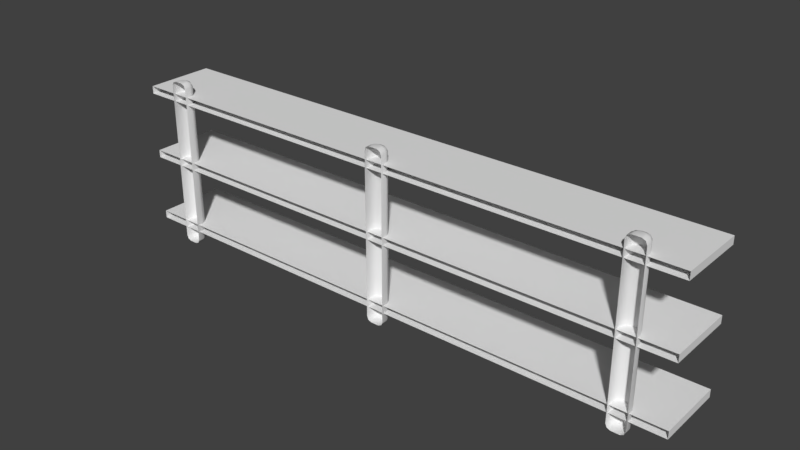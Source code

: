 # Source: Shelf.blend  (saved by Blender 2.79.0; exported with 4.5.12 LTS)
import bpy
from mathutils import Matrix  # noqa: F401  (used for matrix-valued properties, if any)

bpy.ops.wm.read_factory_settings(use_empty=True)
scene = bpy.context.scene
scene.name = 'Scene'

# ---- collections
col_collection_1 = bpy.data.collections.new('Collection 1'); scene.collection.children.link(col_collection_1)

# ---- node groups
ng_auto_smooth = bpy.data.node_groups.new('Auto Smooth', 'GeometryNodeTree')
_s = ng_auto_smooth.interface.new_socket(name='Geometry', in_out='OUTPUT', socket_type='NodeSocketGeometry')
_s = ng_auto_smooth.interface.new_socket(name='Geometry', in_out='INPUT', socket_type='NodeSocketGeometry')
_s = ng_auto_smooth.interface.new_socket(name='Angle', in_out='INPUT', socket_type='NodeSocketFloat')
_s.subtype = 'ANGLE'
_s.min_value = 0.0
_s.max_value = 3.142
ng_auto_smooth.is_modifier = True
_N = ng_auto_smooth.nodes; _L = ng_auto_smooth.links
n0 = _N.new('NodeGroupOutput'); n0.name = 'Group Output'; n0.location = (480, -100)
n1 = _N.new('NodeGroupInput'); n1.name = 'Group Input'; n1.location = (-420, -300)
n2 = _N.new('NodeGroupInput'); n2.name = 'Group Input.001'; n2.location = (-60, -100)
n3 = _N.new('GeometryNodeSetShadeSmooth'); n3.name = 'Set Shade Smooth'; n3.location = (120, -100)
n3.domain = 'EDGE'
n4 = _N.new('GeometryNodeSetShadeSmooth'); n4.name = 'Set Shade Smooth.001'; n4.location = (300, -100)
n5 = _N.new('GeometryNodeInputMeshEdgeAngle'); n5.name = 'Edge Angle'; n5.location = (-420, -220)
n6 = _N.new('GeometryNodeInputEdgeSmooth'); n6.name = 'Is Edge Smooth'; n6.location = (-60, -160)
n7 = _N.new('GeometryNodeInputShadeSmooth'); n7.name = 'Is Face Smooth'; n7.location = (-240, -340)
n8 = _N.new('FunctionNodeBooleanMath'); n8.name = 'Boolean Math'; n8.location = (-60, -220)
n9 = _N.new('FunctionNodeCompare'); n9.name = 'Compare'; n9.location = (-240, -180)
n9.operation = 'LESS_EQUAL'
_L.new(n5.outputs[0], n9.inputs[0])
_L.new(n4.outputs[0], n0.inputs[0])
_L.new(n1.outputs[1], n9.inputs[1])
_L.new(n9.outputs[0], n8.inputs[0])
_L.new(n7.outputs[0], n8.inputs[1])
_L.new(n2.outputs[0], n3.inputs[0])
_L.new(n6.outputs[0], n3.inputs[1])
_L.new(n3.outputs[0], n4.inputs[0])
_L.new(n8.outputs[0], n3.inputs[2])
n0.is_active_output = True

# ---- world
world_world = bpy.data.worlds.new('World'); scene.world = world_world
world_world.color = (0.05088, 0.05088, 0.05088)
world_world.use_sun_shadow = False
world_world.sun_shadow_jitter_overblur = 0.0
world_world.cycles.sampling_method = 'MANUAL'

# ---- meshes
me_cube = bpy.data.meshes.new('Cube')
me_cube.from_pydata([(-2.112, 0.005652, -0.02801), (-2.112, 0.005652, 0.02801), (-2.112, 0.5127, -0.02801), (-2.112, 0.5127, 0.02801), (2.112, 0.005652, -0.02801), (2.112, 0.005652, 0.02801), (2.112, 0.5127, -0.02801), (2.112, 0.5127, 0.02801), (-2.112, 0.005652, 0.472), (-2.112, 0.005652, 0.528), (-2.112, 0.5127, 0.472), (-2.112, 0.5127, 0.528), (2.112, 0.005652, 0.472), (2.112, 0.005652, 0.528), (2.112, 0.5127, 0.472), (2.112, 0.5127, 0.528), (-2.112, 0.005652, -0.528), (-2.112, 0.005652, -0.472), (-2.112, 0.5127, -0.528), (-2.112, 0.5127, -0.472), (2.112, 0.005652, -0.528), (2.112, 0.005652, -0.472), (2.112, 0.5127, -0.528), (2.112, 0.5127, -0.472), (-1.866, -0.006712, -0.5938), (-1.83, -0.006712, -0.6294), (-1.855, -0.006712, -0.619), (-1.83, -0.006712, 0.6294), (-1.866, -0.006712, 0.5938), (-1.855, -0.006712, 0.619), (-1.77, -0.006712, -0.6294), (-1.734, -0.006712, -0.5938), (-1.745, -0.006712, -0.619), (-1.734, -0.006712, 0.5938), (-1.77, -0.006712, 0.6294), (-1.745, -0.006712, 0.619), (-1.83, 0.0334, -0.6294), (-1.866, 0.04048, -0.5938), (-1.855, 0.03841, -0.619), (-1.808, 0.05571, -0.6294), (-1.815, 0.09133, -0.5938), (-1.813, 0.08089, -0.619), (-1.824, 0.04917, -0.6294), (-1.851, 0.07643, -0.5938), (-1.843, 0.06845, -0.619), (-1.808, 0.05571, 0.6294), (-1.815, 0.09133, 0.5938), (-1.813, 0.08089, 0.619), (-1.83, 0.0334, 0.6294), (-1.866, 0.04048, 0.5938), (-1.855, 0.03841, 0.619), (-1.824, 0.04917, 0.6294), (-1.851, 0.07643, 0.5938), (-1.843, 0.06845, 0.619), (-1.792, 0.05571, -0.6294), (-1.785, 0.09133, -0.5938), (-1.787, 0.08089, -0.619), (-1.77, 0.0334, -0.6294), (-1.734, 0.04048, -0.5938), (-1.745, 0.03841, -0.619), (-1.776, 0.04917, -0.6294), (-1.749, 0.07643, -0.5938), (-1.757, 0.06845, -0.619), (-1.77, 0.0334, 0.6294), (-1.734, 0.04048, 0.5938), (-1.745, 0.03841, 0.619), (-1.792, 0.05571, 0.6294), (-1.785, 0.09133, 0.5938), (-1.787, 0.08089, 0.619), (-1.776, 0.04917, 0.6294), (-1.749, 0.07643, 0.5938), (-1.757, 0.06845, 0.619), (1.734, -0.006712, -0.5938), (1.77, -0.006712, -0.6294), (1.745, -0.006712, -0.619), (1.77, -0.006712, 0.6294), (1.734, -0.006712, 0.5938), (1.745, -0.006712, 0.619), (1.83, -0.006712, -0.6294), (1.866, -0.006712, -0.5938), (1.855, -0.006712, -0.619), (1.866, -0.006712, 0.5938), (1.83, -0.006712, 0.6294), (1.855, -0.006712, 0.619), (1.77, 0.0334, -0.6294), (1.734, 0.04048, -0.5938), (1.745, 0.03841, -0.619), (1.792, 0.05571, -0.6294), (1.785, 0.09133, -0.5938), (1.787, 0.08089, -0.619), (1.776, 0.04917, -0.6294), (1.749, 0.07643, -0.5938), (1.757, 0.06845, -0.619), (1.792, 0.05571, 0.6294), (1.785, 0.09133, 0.5938), (1.787, 0.08089, 0.619), (1.77, 0.0334, 0.6294), (1.734, 0.04048, 0.5938), (1.745, 0.03841, 0.619), (1.776, 0.04917, 0.6294), (1.749, 0.07643, 0.5938), (1.757, 0.06845, 0.619), (1.808, 0.05571, -0.6294), (1.815, 0.09133, -0.5938), (1.813, 0.08089, -0.619), (1.83, 0.0334, -0.6294), (1.866, 0.04048, -0.5938), (1.855, 0.03841, -0.619), (1.824, 0.04917, -0.6294), (1.851, 0.07643, -0.5938), (1.843, 0.06845, -0.619), (1.83, 0.0334, 0.6294), (1.866, 0.04048, 0.5938), (1.855, 0.03841, 0.619), (1.808, 0.05571, 0.6294), (1.815, 0.09133, 0.5938), (1.813, 0.08089, 0.619), (1.824, 0.04917, 0.6294), (1.851, 0.07643, 0.5938), (1.843, 0.06845, 0.619), (-0.06591, -0.006712, -0.5938), (-0.03029, -0.006712, -0.6294), (-0.05547, -0.006712, -0.619), (-0.03029, -0.006712, 0.6294), (-0.06591, -0.006712, 0.5938), (-0.05547, -0.006712, 0.619), (0.03029, -0.006712, -0.6294), (0.06591, -0.006712, -0.5938), (0.05547, -0.006712, -0.619), (0.06591, -0.006712, 0.5938), (0.03029, -0.006712, 0.6294), (0.05547, -0.006712, 0.619), (-0.03029, 0.0334, -0.6294), (-0.06591, 0.04048, -0.5938), (-0.05547, 0.03841, -0.619), (-0.007975, 0.05571, -0.6294), (-0.01506, 0.09133, -0.5938), (-0.01298, 0.08089, -0.619), (-0.02375, 0.04917, -0.6294), (-0.05101, 0.07643, -0.5938), (-0.04303, 0.06845, -0.619), (-0.007975, 0.05571, 0.6294), (-0.01506, 0.09133, 0.5938), (-0.01298, 0.08089, 0.619), (-0.03029, 0.0334, 0.6294), (-0.06591, 0.04048, 0.5938), (-0.05547, 0.03841, 0.619), (-0.02375, 0.04917, 0.6294), (-0.05101, 0.07643, 0.5938), (-0.04303, 0.06845, 0.619), (0.007975, 0.05571, -0.6294), (0.01506, 0.09133, -0.5938), (0.01298, 0.08089, -0.619), (0.03029, 0.0334, -0.6294), (0.06591, 0.04048, -0.5938), (0.05547, 0.03841, -0.619), (0.02375, 0.04917, -0.6294), (0.05101, 0.07643, -0.5938), (0.04303, 0.06845, -0.619), (0.03029, 0.0334, 0.6294), (0.06591, 0.04048, 0.5938), (0.05547, 0.03841, 0.619), (0.007975, 0.05571, 0.6294), (0.01506, 0.09133, 0.5938), (0.01298, 0.08089, 0.619), (0.02375, 0.04917, 0.6294), (0.05101, 0.07643, 0.5938), (0.04303, 0.06845, 0.619)], [], [(0, 1, 3, 2), (2, 3, 7, 6), (6, 7, 5, 4), (2, 6, 4, 0), (7, 3, 1, 5), (8, 9, 11, 10), (10, 11, 15, 14), (14, 15, 13, 12), (10, 14, 12, 8), (15, 11, 9, 13), (16, 17, 19, 18), (18, 19, 23, 22), (22, 23, 21, 20), (18, 22, 20, 16), (23, 19, 17, 21), (70, 61, 55, 67), (58, 64, 33, 31), (36, 42, 39, 54, 60, 57, 30, 25), (52, 43, 37, 49), (40, 46, 67, 55), (46, 40, 43, 52), (64, 58, 61, 70), (63, 69, 66, 45, 51, 48, 27, 34), (51, 45, 47, 53), (53, 47, 46, 52), (39, 42, 44, 41), (41, 44, 43, 40), (48, 51, 53, 50), (50, 53, 52, 49), (42, 36, 38, 44), (44, 38, 37, 43), (69, 63, 65, 71), (71, 65, 64, 70), (57, 60, 62, 59), (59, 62, 61, 58), (66, 69, 71, 68), (68, 71, 70, 67), (60, 54, 56, 62), (62, 56, 55, 61), (24, 37, 38, 26), (26, 38, 36, 25), (40, 55, 56, 41), (41, 56, 54, 39), (58, 31, 32, 59), (59, 32, 30, 57), (27, 48, 50, 29), (29, 50, 49, 28), (45, 66, 68, 47), (47, 68, 67, 46), (33, 64, 65, 35), (35, 65, 63, 34), (24, 28, 49, 37), (118, 109, 103, 115), (106, 112, 81, 79), (84, 90, 87, 102, 108, 105, 78, 73), (100, 91, 85, 97), (88, 94, 115, 103), (94, 88, 91, 100), (112, 106, 109, 118), (111, 117, 114, 93, 99, 96, 75, 82), (99, 93, 95, 101), (101, 95, 94, 100), (87, 90, 92, 89), (89, 92, 91, 88), (96, 99, 101, 98), (98, 101, 100, 97), (90, 84, 86, 92), (92, 86, 85, 91), (117, 111, 113, 119), (119, 113, 112, 118), (105, 108, 110, 107), (107, 110, 109, 106), (114, 117, 119, 116), (116, 119, 118, 115), (108, 102, 104, 110), (110, 104, 103, 109), (72, 85, 86, 74), (74, 86, 84, 73), (88, 103, 104, 89), (89, 104, 102, 87), (106, 79, 80, 107), (107, 80, 78, 105), (75, 96, 98, 77), (77, 98, 97, 76), (93, 114, 116, 95), (95, 116, 115, 94), (81, 112, 113, 83), (83, 113, 111, 82), (72, 76, 97, 85), (166, 157, 151, 163), (154, 160, 129, 127), (132, 138, 135, 150, 156, 153, 126, 121), (148, 139, 133, 145), (136, 142, 163, 151), (142, 136, 139, 148), (160, 154, 157, 166), (159, 165, 162, 141, 147, 144, 123, 130), (147, 141, 143, 149), (149, 143, 142, 148), (135, 138, 140, 137), (137, 140, 139, 136), (144, 147, 149, 146), (146, 149, 148, 145), (138, 132, 134, 140), (140, 134, 133, 139), (165, 159, 161, 167), (167, 161, 160, 166), (153, 156, 158, 155), (155, 158, 157, 154), (162, 165, 167, 164), (164, 167, 166, 163), (156, 150, 152, 158), (158, 152, 151, 157), (120, 133, 134, 122), (122, 134, 132, 121), (136, 151, 152, 137), (137, 152, 150, 135), (154, 127, 128, 155), (155, 128, 126, 153), (123, 144, 146, 125), (125, 146, 145, 124), (141, 162, 164, 143), (143, 164, 163, 142), (129, 160, 161, 131), (131, 161, 159, 130), (120, 124, 145, 133)])
me_cube.polygons.foreach_set('use_smooth', [True] * 126)
_k = set([(0, 2), (1, 3), (2, 3), (2, 6), (3, 7), (4, 6), (5, 7), (6, 7), (8, 10), (9, 11), (10, 11), (10, 14), (11, 15), (12, 14), (13, 15), (14, 15), (16, 18), (17, 19), (18, 19), (18, 22), (19, 23), (20, 22), (21, 23), (22, 23)])
me_cube.attributes.new('sharp_edge', 'BOOLEAN', 'EDGE').data.foreach_set('value', [ (min(e.vertices), max(e.vertices)) in _k for e in me_cube.edges])
_uv = me_cube.uv_layers.new(name='UVMap')
_uv.uv.foreach_set('vector', [0.002098, 0.5103, 0.01497, 0.5103, 0.01497, 0.6268, 0.002098, 0.6268, 0.0149, 0.6437, 0.01497, 0.6268, 0.985, 0.6268, 0.9849, 0.6437, 0.9979, 0.6268, 0.985, 0.6268, 0.985, 0.5103, 0.9979, 0.5103, 0.0149, 0.6437, 0.9849, 0.6437, 0.9849, 0.7602, 0.0149, 0.7602, 0.985, 0.6268, 0.01497, 0.6268, 0.01497, 0.5103, 0.985, 0.5103, 0.9979, 0.252, 0.985, 0.252, 0.985, 0.1356, 0.9979, 0.1356, 0.9851, 0.1186, 0.985, 0.1356, 0.01497, 0.1355, 0.01505, 0.1186, 0.002105, 0.1355, 0.01497, 0.1355, 0.01497, 0.252, 0.002098, 0.252, 0.9851, 0.1186, 0.01505, 0.1186, 0.01505, 0.002098, 0.9851, 0.002158, 0.01497, 0.1355, 0.985, 0.1356, 0.985, 0.252, 0.01497, 0.252, 0.002098, 0.2562, 0.01497, 0.2562, 0.01497, 0.3727, 0.002098, 0.3727, 0.0149, 0.3896, 0.01497, 0.3727, 0.985, 0.3727, 0.9849, 0.3896, 0.9979, 0.3727, 0.985, 0.3727, 0.985, 0.2562, 0.9979, 0.2562, 0.0149, 0.3896, 0.9849, 0.3896, 0.9849, 0.5061, 0.0149, 0.5061, 0.985, 0.3727, 0.01497, 0.3727, 0.01497, 0.2562, 0.985, 0.2562, 0.5706, 0.8127, 0.2956, 0.8127, 0.2956, 0.8036, 0.5706, 0.8036, 0.2956, 0.8217, 0.5706, 0.8217, 0.5706, 0.8326, 0.2956, 0.8326, 0.8918, 0.7768, 0.8902, 0.7802, 0.8869, 0.7815, 0.8835, 0.7814, 0.8802, 0.78, 0.8786, 0.7766, 0.8778, 0.7672, 0.8927, 0.7672, 0.5706, 0.7877, 0.2956, 0.7877, 0.2956, 0.7786, 0.5706, 0.7786, 0.2956, 0.7967, 0.5706, 0.7967, 0.5706, 0.8036, 0.2956, 0.8036, 0.5706, 0.7967, 0.2956, 0.7967, 0.2956, 0.7877, 0.5706, 0.7877, 0.5706, 0.8217, 0.2956, 0.8217, 0.2956, 0.8127, 0.5706, 0.8127, 0.8918, 0.7768, 0.8902, 0.7802, 0.8869, 0.7815, 0.8835, 0.7814, 0.8802, 0.78, 0.8786, 0.7766, 0.8778, 0.7672, 0.8927, 0.7672, 0.8802, 0.78, 0.8835, 0.7814, 0.8824, 0.7869, 0.8761, 0.7846, 0.8761, 0.7846, 0.8824, 0.7869, 0.8811, 0.7935, 0.872, 0.7894, 0.8869, 0.7815, 0.8902, 0.7802, 0.8942, 0.7849, 0.8878, 0.7871, 0.8878, 0.7871, 0.8942, 0.7849, 0.8982, 0.7897, 0.8891, 0.7935, 0.8786, 0.7766, 0.8802, 0.78, 0.8761, 0.7846, 0.8727, 0.7785, 0.8727, 0.7785, 0.8761, 0.7846, 0.872, 0.7894, 0.8666, 0.7811, 0.8902, 0.7802, 0.8918, 0.7768, 0.8977, 0.7788, 0.8942, 0.7849, 0.8942, 0.7849, 0.8977, 0.7788, 0.9038, 0.7815, 0.8982, 0.7897, 0.8902, 0.7802, 0.8918, 0.7768, 0.8977, 0.7788, 0.8942, 0.7849, 0.8942, 0.7849, 0.8977, 0.7788, 0.9038, 0.7815, 0.8982, 0.7897, 0.8786, 0.7766, 0.8802, 0.78, 0.8761, 0.7846, 0.8727, 0.7785, 0.8727, 0.7785, 0.8761, 0.7846, 0.872, 0.7894, 0.8666, 0.7811, 0.8869, 0.7815, 0.8902, 0.7802, 0.8942, 0.7849, 0.8878, 0.7871, 0.8878, 0.7871, 0.8942, 0.7849, 0.8982, 0.7897, 0.8891, 0.7935, 0.8802, 0.78, 0.8835, 0.7814, 0.8824, 0.7869, 0.8761, 0.7846, 0.8761, 0.7846, 0.8824, 0.7869, 0.8811, 0.7935, 0.872, 0.7894, 0.9067, 0.7696, 0.9038, 0.7815, 0.8977, 0.7788, 0.8997, 0.7681, 0.8997, 0.7681, 0.8977, 0.7788, 0.8918, 0.7768, 0.8927, 0.7672, 0.8891, 0.7935, 0.8811, 0.7935, 0.8824, 0.7869, 0.8878, 0.7871, 0.8878, 0.7871, 0.8824, 0.7869, 0.8835, 0.7814, 0.8869, 0.7815, 0.8666, 0.7811, 0.864, 0.7692, 0.871, 0.7679, 0.8727, 0.7785, 0.8727, 0.7785, 0.871, 0.7679, 0.8778, 0.7672, 0.8786, 0.7766, 0.8778, 0.7672, 0.8786, 0.7766, 0.8727, 0.7785, 0.871, 0.7679, 0.871, 0.7679, 0.8727, 0.7785, 0.8666, 0.7811, 0.864, 0.7692, 0.8835, 0.7814, 0.8869, 0.7815, 0.8878, 0.7871, 0.8824, 0.7869, 0.8824, 0.7869, 0.8878, 0.7871, 0.8891, 0.7935, 0.8811, 0.7935, 0.9067, 0.7696, 0.9038, 0.7815, 0.8977, 0.7788, 0.8997, 0.7681, 0.8997, 0.7681, 0.8977, 0.7788, 0.8918, 0.7768, 0.8927, 0.7672, 0.2956, 0.7677, 0.5706, 0.7677, 0.5706, 0.7786, 0.2956, 0.7786, 0.2819, 0.8167, 0.006881, 0.8167, 0.006881, 0.8077, 0.2819, 0.8077, 0.006881, 0.8257, 0.2819, 0.8257, 0.2819, 0.8367, 0.006881, 0.8367, 0.8918, 0.7768, 0.8902, 0.7802, 0.8869, 0.7815, 0.8835, 0.7814, 0.8802, 0.78, 0.8786, 0.7766, 0.8778, 0.7672, 0.8927, 0.7672, 0.2819, 0.7917, 0.006881, 0.7917, 0.00688, 0.7827, 0.2819, 0.7827, 0.006881, 0.8007, 0.2819, 0.8007, 0.2819, 0.8077, 0.006881, 0.8077, 0.2819, 0.8007, 0.006881, 0.8007, 0.006881, 0.7917, 0.2819, 0.7917, 0.2819, 0.8257, 0.006881, 0.8257, 0.006881, 0.8167, 0.2819, 0.8167, 0.8918, 0.7768, 0.8902, 0.7802, 0.8869, 0.7815, 0.8835, 0.7814, 0.8802, 0.78, 0.8786, 0.7766, 0.8778, 0.7672, 0.8927, 0.7672, 0.8802, 0.78, 0.8835, 0.7814, 0.8824, 0.7869, 0.8761, 0.7846, 0.8761, 0.7846, 0.8824, 0.7869, 0.8811, 0.7935, 0.872, 0.7894, 0.8869, 0.7815, 0.8902, 0.7802, 0.8942, 0.7849, 0.8878, 0.7871, 0.8878, 0.7871, 0.8942, 0.7849, 0.8982, 0.7897, 0.8891, 0.7935, 0.8786, 0.7766, 0.8802, 0.78, 0.8761, 0.7846, 0.8727, 0.7785, 0.8727, 0.7785, 0.8761, 0.7846, 0.872, 0.7894, 0.8666, 0.7811, 0.8902, 0.7802, 0.8918, 0.7768, 0.8977, 0.7788, 0.8942, 0.7849, 0.8942, 0.7849, 0.8977, 0.7788, 0.9038, 0.7815, 0.8982, 0.7897, 0.8902, 0.7802, 0.8918, 0.7768, 0.8977, 0.7788, 0.8942, 0.7849, 0.8942, 0.7849, 0.8977, 0.7788, 0.9038, 0.7815, 0.8982, 0.7897, 0.8786, 0.7766, 0.8802, 0.78, 0.8761, 0.7846, 0.8727, 0.7785, 0.8727, 0.7785, 0.8761, 0.7846, 0.872, 0.7894, 0.8666, 0.7811, 0.8869, 0.7815, 0.8902, 0.7802, 0.8942, 0.7849, 0.8878, 0.7871, 0.8878, 0.7871, 0.8942, 0.7849, 0.8982, 0.7897, 0.8891, 0.7935, 0.8802, 0.78, 0.8835, 0.7814, 0.8824, 0.7869, 0.8761, 0.7846, 0.8761, 0.7846, 0.8824, 0.7869, 0.8811, 0.7935, 0.872, 0.7894, 0.9067, 0.7696, 0.9038, 0.7815, 0.8977, 0.7788, 0.8997, 0.7681, 0.8997, 0.7681, 0.8977, 0.7788, 0.8918, 0.7768, 0.8927, 0.7672, 0.8891, 0.7935, 0.8811, 0.7935, 0.8824, 0.7869, 0.8878, 0.7871, 0.8878, 0.7871, 0.8824, 0.7869, 0.8835, 0.7814, 0.8869, 0.7815, 0.8666, 0.7811, 0.864, 0.7692, 0.871, 0.7679, 0.8727, 0.7785, 0.8727, 0.7785, 0.871, 0.7679, 0.8778, 0.7672, 0.8786, 0.7766, 0.8778, 0.7672, 0.8786, 0.7766, 0.8727, 0.7785, 0.871, 0.7679, 0.871, 0.7679, 0.8727, 0.7785, 0.8666, 0.7811, 0.864, 0.7692, 0.8835, 0.7814, 0.8869, 0.7815, 0.8878, 0.7871, 0.8824, 0.7869, 0.8824, 0.7869, 0.8878, 0.7871, 0.8891, 0.7935, 0.8811, 0.7935, 0.9067, 0.7696, 0.9038, 0.7815, 0.8977, 0.7788, 0.8997, 0.7681, 0.8997, 0.7681, 0.8977, 0.7788, 0.8918, 0.7768, 0.8927, 0.7672, 0.00688, 0.7718, 0.2819, 0.7718, 0.2819, 0.7827, 0.00688, 0.7827, 0.8573, 0.8127, 0.5824, 0.8127, 0.5824, 0.8036, 0.8573, 0.8036, 0.5824, 0.8217, 0.8573, 0.8217, 0.8573, 0.8326, 0.5824, 0.8326, 0.8918, 0.7768, 0.8902, 0.7802, 0.8869, 0.7815, 0.8835, 0.7814, 0.8802, 0.78, 0.8786, 0.7766, 0.8778, 0.7672, 0.8927, 0.7672, 0.8573, 0.7877, 0.5824, 0.7877, 0.5824, 0.7786, 0.8573, 0.7786, 0.5824, 0.7967, 0.8573, 0.7967, 0.8573, 0.8036, 0.5824, 0.8036, 0.8573, 0.7967, 0.5824, 0.7967, 0.5824, 0.7877, 0.8573, 0.7877, 0.8573, 0.8217, 0.5824, 0.8217, 0.5824, 0.8127, 0.8573, 0.8127, 0.8918, 0.7768, 0.8902, 0.7802, 0.8869, 0.7815, 0.8835, 0.7814, 0.8802, 0.78, 0.8786, 0.7766, 0.8778, 0.7672, 0.8927, 0.7672, 0.8802, 0.78, 0.8835, 0.7814, 0.8824, 0.7869, 0.8761, 0.7846, 0.8761, 0.7846, 0.8824, 0.7869, 0.8811, 0.7935, 0.872, 0.7894, 0.8869, 0.7815, 0.8902, 0.7802, 0.8942, 0.7849, 0.8878, 0.7871, 0.8878, 0.7871, 0.8942, 0.7849, 0.8982, 0.7897, 0.8891, 0.7935, 0.8786, 0.7766, 0.8802, 0.78, 0.8761, 0.7846, 0.8727, 0.7785, 0.8727, 0.7785, 0.8761, 0.7846, 0.872, 0.7894, 0.8666, 0.7811, 0.8902, 0.7802, 0.8918, 0.7768, 0.8977, 0.7788, 0.8942, 0.7849, 0.8942, 0.7849, 0.8977, 0.7788, 0.9038, 0.7815, 0.8982, 0.7897, 0.8902, 0.7802, 0.8918, 0.7768, 0.8977, 0.7788, 0.8942, 0.7849, 0.8942, 0.7849, 0.8977, 0.7788, 0.9038, 0.7815, 0.8982, 0.7897, 0.8786, 0.7766, 0.8802, 0.78, 0.8761, 0.7846, 0.8727, 0.7785, 0.8727, 0.7785, 0.8761, 0.7846, 0.872, 0.7894, 0.8666, 0.7811, 0.8869, 0.7815, 0.8902, 0.7802, 0.8942, 0.7849, 0.8878, 0.7871, 0.8878, 0.7871, 0.8942, 0.7849, 0.8982, 0.7897, 0.8891, 0.7935, 0.8802, 0.78, 0.8835, 0.7814, 0.8824, 0.7869, 0.8761, 0.7846, 0.8761, 0.7846, 0.8824, 0.7869, 0.8811, 0.7935, 0.872, 0.7894, 0.9067, 0.7696, 0.9038, 0.7815, 0.8977, 0.7788, 0.8997, 0.7681, 0.8997, 0.7681, 0.8977, 0.7788, 0.8918, 0.7768, 0.8927, 0.7672, 0.8891, 0.7935, 0.8811, 0.7935, 0.8824, 0.7869, 0.8878, 0.7871, 0.8878, 0.7871, 0.8824, 0.7869, 0.8835, 0.7814, 0.8869, 0.7815, 0.8666, 0.7811, 0.864, 0.7692, 0.871, 0.7679, 0.8727, 0.7785, 0.8727, 0.7785, 0.871, 0.7679, 0.8778, 0.7672, 0.8786, 0.7766, 0.8778, 0.7672, 0.8786, 0.7766, 0.8727, 0.7785, 0.871, 0.7679, 0.871, 0.7679, 0.8727, 0.7785, 0.8666, 0.7811, 0.864, 0.7692, 0.8835, 0.7814, 0.8869, 0.7815, 0.8878, 0.7871, 0.8824, 0.7869, 0.8824, 0.7869, 0.8878, 0.7871, 0.8891, 0.7935, 0.8811, 0.7935, 0.9067, 0.7696, 0.9038, 0.7815, 0.8977, 0.7788, 0.8997, 0.7681, 0.8997, 0.7681, 0.8977, 0.7788, 0.8918, 0.7768, 0.8927, 0.7672, 0.5824, 0.7677, 0.8573, 0.7677, 0.8573, 0.7786, 0.5824, 0.7786])
me_cube.use_remesh_preserve_volume = False
me_cube.use_remesh_preserve_attributes = False
me_cube.use_mirror_vertex_groups = False
me_cube.update()

# ---- objects
ob_shelf = bpy.data.objects.new('Shelf', me_cube)

# ---- transforms, parenting, visibility, modifiers, constraints
ob_shelf.location = (0.0, 0.0, 0.0)
ob_shelf.lineart.crease_threshold = 0.0
_m = ob_shelf.modifiers.new('Auto Smooth', 'NODES')
_m.node_group = ng_auto_smooth
_gi = [s.identifier for s in ng_auto_smooth.interface.items_tree if s.item_type == 'SOCKET' and s.in_out == 'INPUT']
_m[_gi[1]] = 3.142  # Angle

# ---- collection membership
col_collection_1.objects.link(ob_shelf)

# ---- scene / render settings (as saved in the file)
scene.frame_start = 1; scene.frame_end = 250; scene.frame_set(2)
scene.render.engine = 'BLENDER_EEVEE_NEXT'
scene.render.resolution_percentage = 50
scene.render.dither_intensity = 0.0
scene.cycles.use_denoising = False
scene.cycles.samples = 128
scene.cycles.sampling_pattern = 'TABULATED_SOBOL'
scene.cycles.use_adaptive_sampling = False
scene.cycles.use_light_tree = False
scene.cycles.blur_glossy = 0.0
scene.cycles.sample_clamp_indirect = 0.0
scene.view_settings.view_transform = 'Standard'
bpy.context.view_layer.update()

# ---- added for rendering (the .blend has no active camera and no usable light): camera, sun
cam_auto = bpy.data.cameras.new('AutoCamera')
cam_auto.lens = 50.0
cam_auto.sensor_width = 36.0
cam_auto.clip_end = 1000.0
ob_auto_camera = bpy.data.objects.new('AutoCamera', cam_auto)
scene.collection.objects.link(ob_auto_camera)
ob_auto_camera.location = (4.10548, -4.67358, 3.28439)
ob_auto_camera.rotation_euler = (1.09748, -7.21219e-08, 0.694738)
scene.camera = ob_auto_camera
light_auto_sun = bpy.data.lights.new('AutoSun', 'SUN')
light_auto_sun.energy = 3.0
light_auto_sun.angle = 0.0523599
ob_auto_sun = bpy.data.objects.new('AutoSun', light_auto_sun)
scene.collection.objects.link(ob_auto_sun)
ob_auto_sun.rotation_euler = (0.872665, 0.174533, 0.523599)
bpy.context.view_layer.update()
